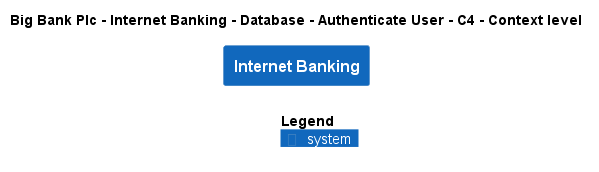

The diagram above was rendered by PlantUML. Its source (embedded in the PNG):
@startuml
!include ..\..\..\..\..\..\..\.c4s\C4_Context.puml

AddElementTag("c4interflow:lifecycle:new", $bgColor=green, $fontColor=#ffffff, $borderColor=green, $shadowing="False")
AddElementTag("c4interflow:lifecycle:changed", $bgColor=orange, $fontColor=#ffffff, $borderColor=orange, $shadowing="False")
AddElementTag("c4interflow:lifecycle:removed", $bgColor=red, $fontColor=#ffffff, $borderColor=red, $shadowing="False")

AddRelTag("c4interflow:lifecycle:new", $textColor=green, $lineColor=green)
AddRelTag("c4interflow:lifecycle:changed", $textColor=orange, $lineColor=orange)
AddRelTag("c4interflow:lifecycle:removed", $textColor=red, $lineColor=red)

SHOW_PERSON_PORTRAIT()
LAYOUT_TOP_DOWN()

skinparam linetype polyline

title Big Bank Plc - Internet Banking - Database - Authenticate User - C4 - Context level

System(BigBankPlc.SoftwareSystems.InternetBanking, "Internet Banking", "")



SHOW_LEGEND()
@enduml